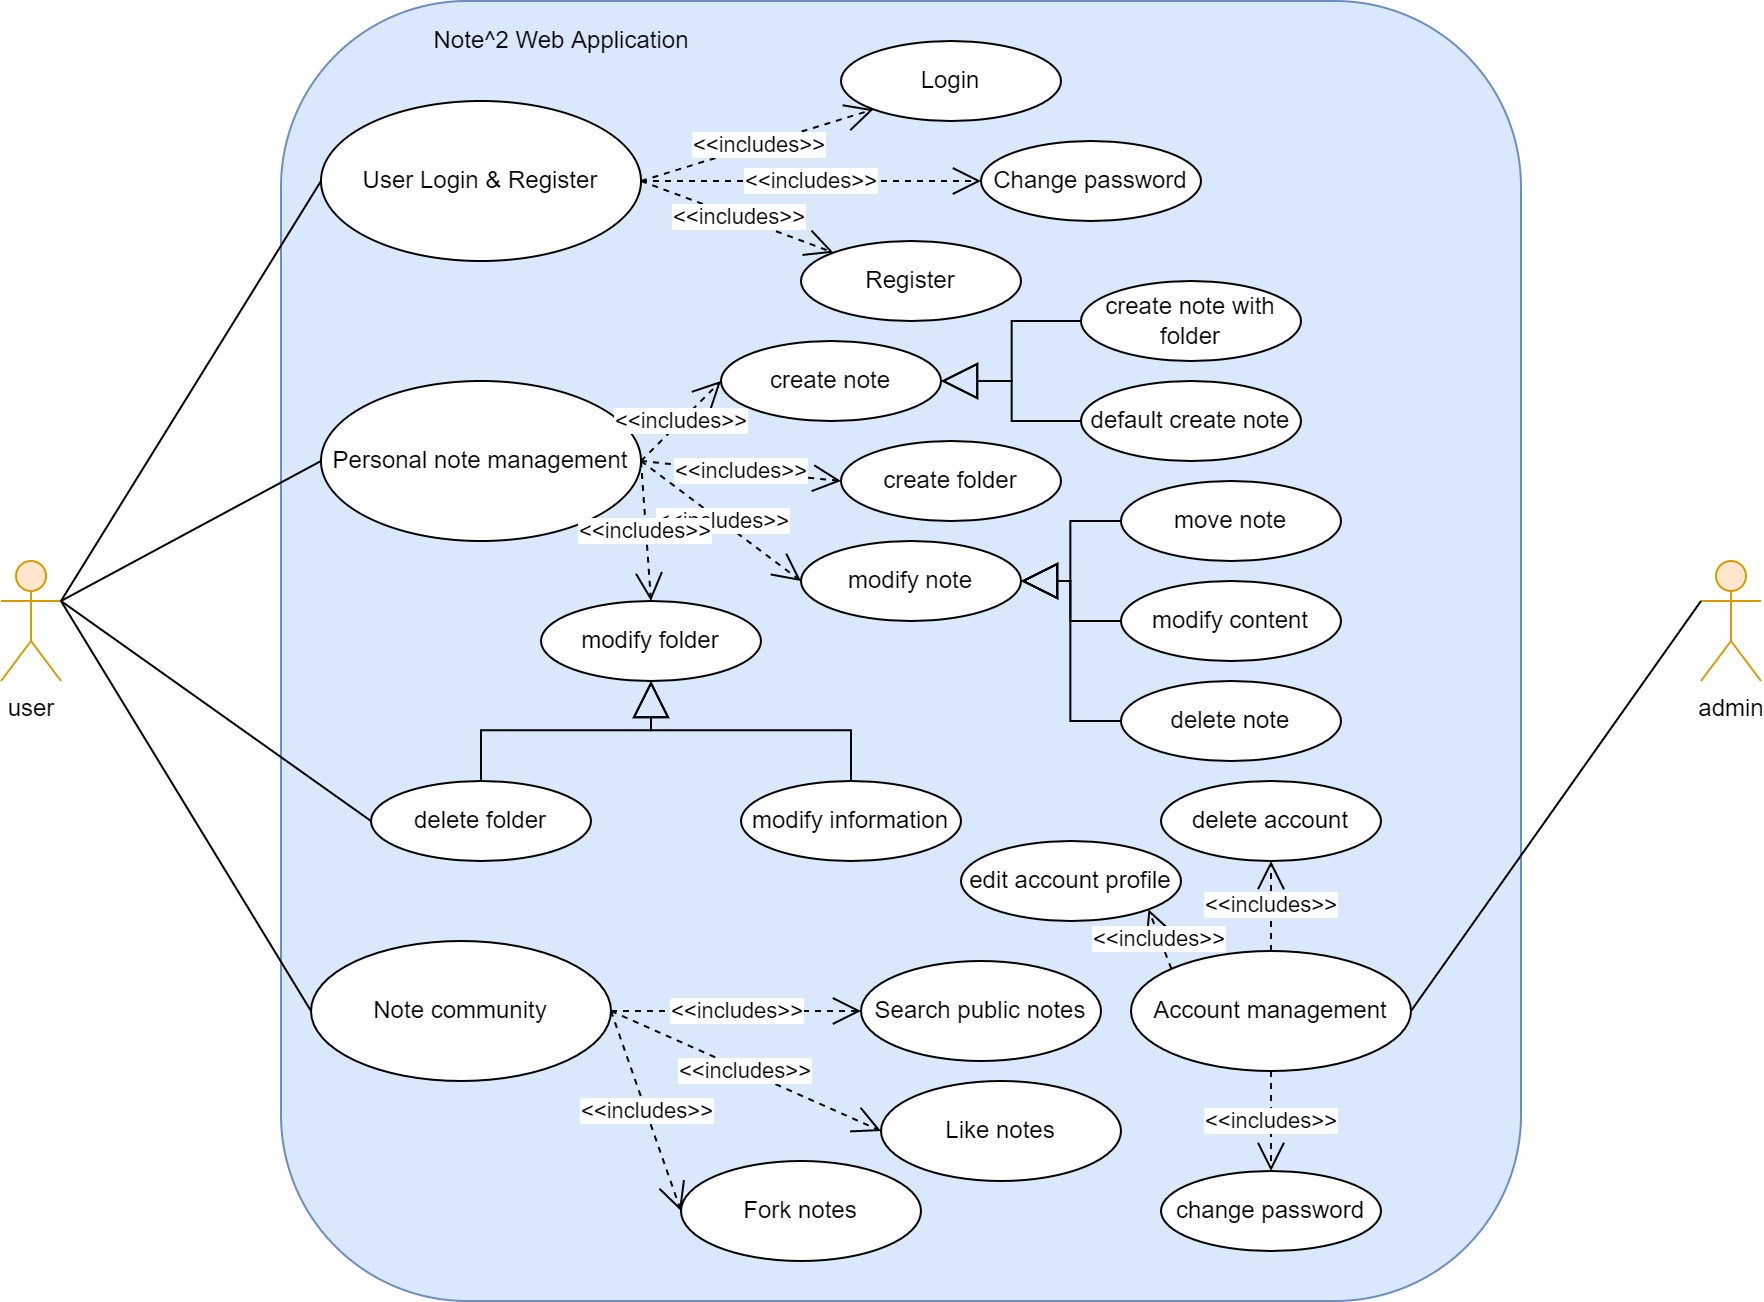

The diagram above was exported from draw.io. Its source (the exported page's mxGraphModel, read from the mxfile embedded in the PNG):
<mxGraphModel dx="1384" dy="772" grid="1" gridSize="10" guides="1" tooltips="1" connect="1" arrows="1" fold="1" page="1" pageScale="1" pageWidth="850" pageHeight="1100" math="0" shadow="0">
  <root>
    <mxCell id="0" />
    <mxCell id="1" parent="0" />
    <mxCell id="SFZvqXPqN9foTzebNhao-1" value="&lt;font color=&quot;#000000&quot;&gt;user&lt;/font&gt;" style="shape=umlActor;verticalLabelPosition=bottom;verticalAlign=top;html=1;fillColor=#ffe6cc;strokeColor=#d79b00;" vertex="1" parent="1">
      <mxGeometry x="120" y="410" width="30" height="60" as="geometry" />
    </mxCell>
    <mxCell id="SFZvqXPqN9foTzebNhao-5" value="admin" style="shape=umlActor;verticalLabelPosition=bottom;verticalAlign=top;html=1;fillColor=#ffe6cc;strokeColor=#d79b00;" vertex="1" parent="1">
      <mxGeometry x="970" y="410" width="30" height="60" as="geometry" />
    </mxCell>
    <mxCell id="SFZvqXPqN9foTzebNhao-8" value="" style="rounded=1;whiteSpace=wrap;html=1;fillColor=#dae8fc;strokeColor=#6c8ebf;" vertex="1" parent="1">
      <mxGeometry x="260" y="130" width="620" height="650" as="geometry" />
    </mxCell>
    <mxCell id="SFZvqXPqN9foTzebNhao-10" value="Note^2 Web Application" style="text;html=1;align=center;verticalAlign=middle;resizable=0;points=[];autosize=1;strokeColor=none;fillColor=none;fontColor=#000000;" vertex="1" parent="1">
      <mxGeometry x="330" y="140" width="140" height="20" as="geometry" />
    </mxCell>
    <mxCell id="SFZvqXPqN9foTzebNhao-11" value="User Login &amp;amp; Register" style="ellipse;whiteSpace=wrap;html=1;fontColor=#000000;" vertex="1" parent="1">
      <mxGeometry x="280" y="180" width="160" height="80" as="geometry" />
    </mxCell>
    <mxCell id="SFZvqXPqN9foTzebNhao-12" value="Login" style="ellipse;whiteSpace=wrap;html=1;fontColor=#000000;" vertex="1" parent="1">
      <mxGeometry x="540" y="150" width="110" height="40" as="geometry" />
    </mxCell>
    <mxCell id="SFZvqXPqN9foTzebNhao-13" value="Change password" style="ellipse;whiteSpace=wrap;html=1;fontColor=#000000;" vertex="1" parent="1">
      <mxGeometry x="610" y="200" width="110" height="40" as="geometry" />
    </mxCell>
    <mxCell id="SFZvqXPqN9foTzebNhao-14" value="Register" style="ellipse;whiteSpace=wrap;html=1;fontColor=#000000;" vertex="1" parent="1">
      <mxGeometry x="520" y="250" width="110" height="40" as="geometry" />
    </mxCell>
    <mxCell id="SFZvqXPqN9foTzebNhao-15" value="&amp;lt;&amp;lt;includes&amp;gt;&amp;gt;" style="endArrow=open;endSize=12;dashed=1;html=1;rounded=0;fontColor=#000000;exitX=1;exitY=0.5;exitDx=0;exitDy=0;entryX=0;entryY=1;entryDx=0;entryDy=0;" edge="1" parent="1" source="SFZvqXPqN9foTzebNhao-11" target="SFZvqXPqN9foTzebNhao-12">
      <mxGeometry width="160" relative="1" as="geometry">
        <mxPoint x="340" y="300" as="sourcePoint" />
        <mxPoint x="500" y="300" as="targetPoint" />
      </mxGeometry>
    </mxCell>
    <mxCell id="SFZvqXPqN9foTzebNhao-16" value="&amp;lt;&amp;lt;includes&amp;gt;&amp;gt;" style="endArrow=open;endSize=12;dashed=1;html=1;rounded=0;fontColor=#000000;exitX=1;exitY=0.5;exitDx=0;exitDy=0;entryX=0;entryY=0.5;entryDx=0;entryDy=0;" edge="1" parent="1" source="SFZvqXPqN9foTzebNhao-11" target="SFZvqXPqN9foTzebNhao-13">
      <mxGeometry width="160" relative="1" as="geometry">
        <mxPoint x="450" y="220" as="sourcePoint" />
        <mxPoint x="506.1091270347399" y="194.14213562373095" as="targetPoint" />
      </mxGeometry>
    </mxCell>
    <mxCell id="SFZvqXPqN9foTzebNhao-17" value="&amp;lt;&amp;lt;includes&amp;gt;&amp;gt;" style="endArrow=open;endSize=12;dashed=1;html=1;rounded=0;fontColor=#000000;exitX=1;exitY=0.5;exitDx=0;exitDy=0;entryX=0;entryY=0;entryDx=0;entryDy=0;" edge="1" parent="1" source="SFZvqXPqN9foTzebNhao-11" target="SFZvqXPqN9foTzebNhao-14">
      <mxGeometry width="160" relative="1" as="geometry">
        <mxPoint x="450" y="220" as="sourcePoint" />
        <mxPoint x="560" y="230" as="targetPoint" />
      </mxGeometry>
    </mxCell>
    <mxCell id="SFZvqXPqN9foTzebNhao-18" value="Personal note management" style="ellipse;whiteSpace=wrap;html=1;fontColor=#000000;" vertex="1" parent="1">
      <mxGeometry x="280" y="320" width="160" height="80" as="geometry" />
    </mxCell>
    <mxCell id="SFZvqXPqN9foTzebNhao-19" value="create note" style="ellipse;whiteSpace=wrap;html=1;fontColor=#000000;" vertex="1" parent="1">
      <mxGeometry x="480" y="300" width="110" height="40" as="geometry" />
    </mxCell>
    <mxCell id="SFZvqXPqN9foTzebNhao-20" value="&amp;lt;&amp;lt;includes&amp;gt;&amp;gt;" style="endArrow=open;endSize=12;dashed=1;html=1;rounded=0;fontColor=#000000;exitX=1;exitY=0.5;exitDx=0;exitDy=0;entryX=0;entryY=0.5;entryDx=0;entryDy=0;" edge="1" parent="1" source="SFZvqXPqN9foTzebNhao-18" target="SFZvqXPqN9foTzebNhao-19">
      <mxGeometry width="160" relative="1" as="geometry">
        <mxPoint x="450" y="220" as="sourcePoint" />
        <mxPoint x="506.1091270347399" y="265.85786437626905" as="targetPoint" />
      </mxGeometry>
    </mxCell>
    <mxCell id="SFZvqXPqN9foTzebNhao-21" value="create note with folder" style="ellipse;whiteSpace=wrap;html=1;fontColor=#000000;" vertex="1" parent="1">
      <mxGeometry x="660" y="270" width="110" height="40" as="geometry" />
    </mxCell>
    <mxCell id="SFZvqXPqN9foTzebNhao-22" value="default create note" style="ellipse;whiteSpace=wrap;html=1;fontColor=#000000;" vertex="1" parent="1">
      <mxGeometry x="660" y="320" width="110" height="40" as="geometry" />
    </mxCell>
    <mxCell id="SFZvqXPqN9foTzebNhao-24" value="" style="endArrow=block;endSize=16;endFill=0;html=1;rounded=0;fontColor=#000000;entryX=1;entryY=0.5;entryDx=0;entryDy=0;exitX=0;exitY=0.5;exitDx=0;exitDy=0;edgeStyle=elbowEdgeStyle;" edge="1" parent="1" source="SFZvqXPqN9foTzebNhao-21" target="SFZvqXPqN9foTzebNhao-19">
      <mxGeometry width="160" relative="1" as="geometry">
        <mxPoint x="340" y="280" as="sourcePoint" />
        <mxPoint x="500" y="280" as="targetPoint" />
      </mxGeometry>
    </mxCell>
    <mxCell id="SFZvqXPqN9foTzebNhao-25" value="" style="endArrow=block;endSize=16;endFill=0;html=1;rounded=0;fontColor=#000000;exitX=0;exitY=0.5;exitDx=0;exitDy=0;edgeStyle=elbowEdgeStyle;entryX=1;entryY=0.5;entryDx=0;entryDy=0;" edge="1" parent="1" source="SFZvqXPqN9foTzebNhao-22" target="SFZvqXPqN9foTzebNhao-19">
      <mxGeometry width="160" relative="1" as="geometry">
        <mxPoint x="650" y="290" as="sourcePoint" />
        <mxPoint x="630" y="310" as="targetPoint" />
      </mxGeometry>
    </mxCell>
    <mxCell id="SFZvqXPqN9foTzebNhao-26" value="modify note" style="ellipse;whiteSpace=wrap;html=1;fontColor=#000000;" vertex="1" parent="1">
      <mxGeometry x="520" y="400" width="110" height="40" as="geometry" />
    </mxCell>
    <mxCell id="SFZvqXPqN9foTzebNhao-27" value="&amp;lt;&amp;lt;includes&amp;gt;&amp;gt;" style="endArrow=open;endSize=12;dashed=1;html=1;rounded=0;fontColor=#000000;exitX=1;exitY=0.5;exitDx=0;exitDy=0;entryX=0;entryY=0.5;entryDx=0;entryDy=0;" edge="1" parent="1" source="SFZvqXPqN9foTzebNhao-18" target="SFZvqXPqN9foTzebNhao-26">
      <mxGeometry width="160" relative="1" as="geometry">
        <mxPoint x="450" y="360" as="sourcePoint" />
        <mxPoint x="490" y="330" as="targetPoint" />
      </mxGeometry>
    </mxCell>
    <mxCell id="SFZvqXPqN9foTzebNhao-28" value="create folder" style="ellipse;whiteSpace=wrap;html=1;fontColor=#000000;" vertex="1" parent="1">
      <mxGeometry x="540" y="350" width="110" height="40" as="geometry" />
    </mxCell>
    <mxCell id="SFZvqXPqN9foTzebNhao-29" value="&amp;lt;&amp;lt;includes&amp;gt;&amp;gt;" style="endArrow=open;endSize=12;dashed=1;html=1;rounded=0;fontColor=#000000;exitX=1;exitY=0.5;exitDx=0;exitDy=0;entryX=0;entryY=0.5;entryDx=0;entryDy=0;" edge="1" parent="1" source="SFZvqXPqN9foTzebNhao-18" target="SFZvqXPqN9foTzebNhao-28">
      <mxGeometry width="160" relative="1" as="geometry">
        <mxPoint x="450" y="360" as="sourcePoint" />
        <mxPoint x="490" y="450" as="targetPoint" />
      </mxGeometry>
    </mxCell>
    <mxCell id="SFZvqXPqN9foTzebNhao-31" value="Fork notes" style="ellipse;whiteSpace=wrap;html=1;fontColor=#000000;" vertex="1" parent="1">
      <mxGeometry x="460" y="710" width="120" height="50" as="geometry" />
    </mxCell>
    <mxCell id="SFZvqXPqN9foTzebNhao-32" value="Like notes" style="ellipse;whiteSpace=wrap;html=1;fontColor=#000000;" vertex="1" parent="1">
      <mxGeometry x="560" y="670" width="120" height="50" as="geometry" />
    </mxCell>
    <mxCell id="SFZvqXPqN9foTzebNhao-33" value="Search public notes" style="ellipse;whiteSpace=wrap;html=1;fontColor=#000000;" vertex="1" parent="1">
      <mxGeometry x="550" y="610" width="120" height="50" as="geometry" />
    </mxCell>
    <mxCell id="SFZvqXPqN9foTzebNhao-34" value="Note community" style="ellipse;whiteSpace=wrap;html=1;fontColor=#000000;" vertex="1" parent="1">
      <mxGeometry x="275" y="600" width="150" height="70" as="geometry" />
    </mxCell>
    <mxCell id="SFZvqXPqN9foTzebNhao-39" value="&amp;lt;&amp;lt;includes&amp;gt;&amp;gt;" style="endArrow=open;endSize=12;dashed=1;html=1;rounded=0;fontColor=#000000;exitX=1;exitY=0.5;exitDx=0;exitDy=0;entryX=0;entryY=0.5;entryDx=0;entryDy=0;" edge="1" parent="1" source="SFZvqXPqN9foTzebNhao-34" target="SFZvqXPqN9foTzebNhao-33">
      <mxGeometry width="160" relative="1" as="geometry">
        <mxPoint x="450" y="370" as="sourcePoint" />
        <mxPoint x="490" y="330" as="targetPoint" />
      </mxGeometry>
    </mxCell>
    <mxCell id="SFZvqXPqN9foTzebNhao-40" value="&amp;lt;&amp;lt;includes&amp;gt;&amp;gt;" style="endArrow=open;endSize=12;dashed=1;html=1;rounded=0;fontColor=#000000;exitX=1;exitY=0.5;exitDx=0;exitDy=0;entryX=0;entryY=0.5;entryDx=0;entryDy=0;" edge="1" parent="1" source="SFZvqXPqN9foTzebNhao-34" target="SFZvqXPqN9foTzebNhao-32">
      <mxGeometry width="160" relative="1" as="geometry">
        <mxPoint x="450" y="370" as="sourcePoint" />
        <mxPoint x="490" y="330" as="targetPoint" />
      </mxGeometry>
    </mxCell>
    <mxCell id="SFZvqXPqN9foTzebNhao-41" value="&amp;lt;&amp;lt;includes&amp;gt;&amp;gt;" style="endArrow=open;endSize=12;dashed=1;html=1;rounded=0;fontColor=#000000;exitX=1;exitY=0.5;exitDx=0;exitDy=0;entryX=0;entryY=0.5;entryDx=0;entryDy=0;" edge="1" parent="1" source="SFZvqXPqN9foTzebNhao-34" target="SFZvqXPqN9foTzebNhao-31">
      <mxGeometry width="160" relative="1" as="geometry">
        <mxPoint x="445" y="505" as="sourcePoint" />
        <mxPoint x="525" y="565" as="targetPoint" />
      </mxGeometry>
    </mxCell>
    <mxCell id="SFZvqXPqN9foTzebNhao-42" value="Account management" style="ellipse;whiteSpace=wrap;html=1;fontColor=#000000;" vertex="1" parent="1">
      <mxGeometry x="685" y="605" width="140" height="60" as="geometry" />
    </mxCell>
    <mxCell id="SFZvqXPqN9foTzebNhao-43" value="delete account" style="ellipse;whiteSpace=wrap;html=1;fontColor=#000000;" vertex="1" parent="1">
      <mxGeometry x="700" y="520" width="110" height="40" as="geometry" />
    </mxCell>
    <mxCell id="SFZvqXPqN9foTzebNhao-44" value="change password" style="ellipse;whiteSpace=wrap;html=1;fontColor=#000000;" vertex="1" parent="1">
      <mxGeometry x="700" y="715" width="110" height="40" as="geometry" />
    </mxCell>
    <mxCell id="SFZvqXPqN9foTzebNhao-45" value="modify folder" style="ellipse;whiteSpace=wrap;html=1;fontColor=#000000;" vertex="1" parent="1">
      <mxGeometry x="390" y="430" width="110" height="40" as="geometry" />
    </mxCell>
    <mxCell id="SFZvqXPqN9foTzebNhao-46" value="&amp;lt;&amp;lt;includes&amp;gt;&amp;gt;" style="endArrow=open;endSize=12;dashed=1;html=1;rounded=0;fontColor=#000000;exitX=1;exitY=0.5;exitDx=0;exitDy=0;entryX=0.5;entryY=0;entryDx=0;entryDy=0;" edge="1" parent="1" source="SFZvqXPqN9foTzebNhao-18" target="SFZvqXPqN9foTzebNhao-45">
      <mxGeometry width="160" relative="1" as="geometry">
        <mxPoint x="450" y="370" as="sourcePoint" />
        <mxPoint x="530" y="430" as="targetPoint" />
      </mxGeometry>
    </mxCell>
    <mxCell id="SFZvqXPqN9foTzebNhao-47" value="move note" style="ellipse;whiteSpace=wrap;html=1;fontColor=#000000;" vertex="1" parent="1">
      <mxGeometry x="680" y="370" width="110" height="40" as="geometry" />
    </mxCell>
    <mxCell id="SFZvqXPqN9foTzebNhao-48" value="" style="endArrow=block;endSize=16;endFill=0;html=1;rounded=0;fontColor=#000000;entryX=1;entryY=0.5;entryDx=0;entryDy=0;exitX=0;exitY=0.5;exitDx=0;exitDy=0;edgeStyle=elbowEdgeStyle;" edge="1" parent="1" source="SFZvqXPqN9foTzebNhao-47" target="SFZvqXPqN9foTzebNhao-26">
      <mxGeometry width="160" relative="1" as="geometry">
        <mxPoint x="670" y="300" as="sourcePoint" />
        <mxPoint x="600" y="330" as="targetPoint" />
      </mxGeometry>
    </mxCell>
    <mxCell id="SFZvqXPqN9foTzebNhao-49" value="modify content" style="ellipse;whiteSpace=wrap;html=1;fontColor=#000000;" vertex="1" parent="1">
      <mxGeometry x="680" y="420" width="110" height="40" as="geometry" />
    </mxCell>
    <mxCell id="SFZvqXPqN9foTzebNhao-50" value="" style="endArrow=block;endSize=16;endFill=0;html=1;rounded=0;fontColor=#000000;exitX=0;exitY=0.5;exitDx=0;exitDy=0;edgeStyle=elbowEdgeStyle;entryX=1;entryY=0.5;entryDx=0;entryDy=0;" edge="1" parent="1" source="SFZvqXPqN9foTzebNhao-49" target="SFZvqXPqN9foTzebNhao-26">
      <mxGeometry width="160" relative="1" as="geometry">
        <mxPoint x="670" y="350" as="sourcePoint" />
        <mxPoint x="600" y="330" as="targetPoint" />
      </mxGeometry>
    </mxCell>
    <mxCell id="SFZvqXPqN9foTzebNhao-51" value="delete note" style="ellipse;whiteSpace=wrap;html=1;fontColor=#000000;" vertex="1" parent="1">
      <mxGeometry x="680" y="470" width="110" height="40" as="geometry" />
    </mxCell>
    <mxCell id="SFZvqXPqN9foTzebNhao-52" value="" style="endArrow=block;endSize=16;endFill=0;html=1;rounded=0;fontColor=#000000;exitX=0;exitY=0.5;exitDx=0;exitDy=0;edgeStyle=elbowEdgeStyle;entryX=1;entryY=0.5;entryDx=0;entryDy=0;" edge="1" parent="1" source="SFZvqXPqN9foTzebNhao-51" target="SFZvqXPqN9foTzebNhao-26">
      <mxGeometry width="160" relative="1" as="geometry">
        <mxPoint x="690" y="450" as="sourcePoint" />
        <mxPoint x="640" y="430" as="targetPoint" />
      </mxGeometry>
    </mxCell>
    <mxCell id="SFZvqXPqN9foTzebNhao-53" value="delete folder" style="ellipse;whiteSpace=wrap;html=1;fontColor=#000000;" vertex="1" parent="1">
      <mxGeometry x="305" y="520" width="110" height="40" as="geometry" />
    </mxCell>
    <mxCell id="SFZvqXPqN9foTzebNhao-54" value="modify information" style="ellipse;whiteSpace=wrap;html=1;fontColor=#000000;" vertex="1" parent="1">
      <mxGeometry x="490" y="520" width="110" height="40" as="geometry" />
    </mxCell>
    <mxCell id="SFZvqXPqN9foTzebNhao-55" value="" style="endArrow=block;endSize=16;endFill=0;html=1;rounded=0;fontColor=#000000;exitX=0.5;exitY=0;exitDx=0;exitDy=0;edgeStyle=elbowEdgeStyle;entryX=0.5;entryY=1;entryDx=0;entryDy=0;elbow=vertical;" edge="1" parent="1" source="SFZvqXPqN9foTzebNhao-53" target="SFZvqXPqN9foTzebNhao-45">
      <mxGeometry width="160" relative="1" as="geometry">
        <mxPoint x="690" y="500" as="sourcePoint" />
        <mxPoint x="640" y="430" as="targetPoint" />
      </mxGeometry>
    </mxCell>
    <mxCell id="SFZvqXPqN9foTzebNhao-56" value="" style="endArrow=block;endSize=16;endFill=0;html=1;rounded=0;fontColor=#000000;exitX=0.5;exitY=0;exitDx=0;exitDy=0;edgeStyle=elbowEdgeStyle;entryX=0.5;entryY=1;entryDx=0;entryDy=0;elbow=vertical;" edge="1" parent="1" source="SFZvqXPqN9foTzebNhao-54" target="SFZvqXPqN9foTzebNhao-45">
      <mxGeometry width="160" relative="1" as="geometry">
        <mxPoint x="370" y="530" as="sourcePoint" />
        <mxPoint x="455" y="480" as="targetPoint" />
      </mxGeometry>
    </mxCell>
    <mxCell id="SFZvqXPqN9foTzebNhao-57" value="&amp;lt;&amp;lt;includes&amp;gt;&amp;gt;" style="endArrow=open;endSize=12;dashed=1;html=1;rounded=0;fontColor=#000000;exitX=0.5;exitY=0;exitDx=0;exitDy=0;entryX=0.5;entryY=1;entryDx=0;entryDy=0;" edge="1" parent="1" source="SFZvqXPqN9foTzebNhao-42" target="SFZvqXPqN9foTzebNhao-43">
      <mxGeometry width="160" relative="1" as="geometry">
        <mxPoint x="450" y="370" as="sourcePoint" />
        <mxPoint x="490" y="330" as="targetPoint" />
      </mxGeometry>
    </mxCell>
    <mxCell id="SFZvqXPqN9foTzebNhao-58" value="&amp;lt;&amp;lt;includes&amp;gt;&amp;gt;" style="endArrow=open;endSize=12;dashed=1;html=1;rounded=0;fontColor=#000000;exitX=0.5;exitY=1;exitDx=0;exitDy=0;entryX=0.5;entryY=0;entryDx=0;entryDy=0;" edge="1" parent="1" source="SFZvqXPqN9foTzebNhao-42" target="SFZvqXPqN9foTzebNhao-44">
      <mxGeometry width="160" relative="1" as="geometry">
        <mxPoint x="950" y="320" as="sourcePoint" />
        <mxPoint x="893.8908729652601" y="294.14213562373095" as="targetPoint" />
      </mxGeometry>
    </mxCell>
    <mxCell id="SFZvqXPqN9foTzebNhao-60" value="" style="endArrow=none;html=1;rounded=0;fontColor=#000000;elbow=vertical;entryX=0;entryY=0.5;entryDx=0;entryDy=0;exitX=1;exitY=0.3333333333333333;exitDx=0;exitDy=0;exitPerimeter=0;" edge="1" parent="1" source="SFZvqXPqN9foTzebNhao-1" target="SFZvqXPqN9foTzebNhao-11">
      <mxGeometry width="50" height="50" relative="1" as="geometry">
        <mxPoint x="610" y="490" as="sourcePoint" />
        <mxPoint x="660" y="440" as="targetPoint" />
      </mxGeometry>
    </mxCell>
    <mxCell id="SFZvqXPqN9foTzebNhao-61" value="" style="endArrow=none;html=1;rounded=0;fontColor=#000000;elbow=vertical;entryX=0;entryY=0.5;entryDx=0;entryDy=0;exitX=1;exitY=0.3333333333333333;exitDx=0;exitDy=0;exitPerimeter=0;" edge="1" parent="1" source="SFZvqXPqN9foTzebNhao-1" target="SFZvqXPqN9foTzebNhao-18">
      <mxGeometry width="50" height="50" relative="1" as="geometry">
        <mxPoint x="160" y="427.2413793103449" as="sourcePoint" />
        <mxPoint x="290" y="230" as="targetPoint" />
      </mxGeometry>
    </mxCell>
    <mxCell id="SFZvqXPqN9foTzebNhao-62" value="" style="endArrow=none;html=1;rounded=0;fontColor=#000000;elbow=vertical;entryX=0;entryY=0.5;entryDx=0;entryDy=0;exitX=1;exitY=0.3333333333333333;exitDx=0;exitDy=0;exitPerimeter=0;" edge="1" parent="1" source="SFZvqXPqN9foTzebNhao-1" target="SFZvqXPqN9foTzebNhao-53">
      <mxGeometry width="50" height="50" relative="1" as="geometry">
        <mxPoint x="160" y="440" as="sourcePoint" />
        <mxPoint x="290" y="370" as="targetPoint" />
      </mxGeometry>
    </mxCell>
    <mxCell id="SFZvqXPqN9foTzebNhao-63" value="" style="endArrow=none;html=1;rounded=0;fontColor=#000000;elbow=vertical;entryX=0;entryY=0.5;entryDx=0;entryDy=0;exitX=1;exitY=0.3333333333333333;exitDx=0;exitDy=0;exitPerimeter=0;" edge="1" parent="1" source="SFZvqXPqN9foTzebNhao-1" target="SFZvqXPqN9foTzebNhao-34">
      <mxGeometry width="50" height="50" relative="1" as="geometry">
        <mxPoint x="160" y="440" as="sourcePoint" />
        <mxPoint x="315" y="550" as="targetPoint" />
      </mxGeometry>
    </mxCell>
    <mxCell id="SFZvqXPqN9foTzebNhao-64" value="" style="endArrow=none;html=1;rounded=0;fontColor=#000000;elbow=vertical;entryX=0;entryY=0.3333333333333333;entryDx=0;entryDy=0;entryPerimeter=0;exitX=1;exitY=0.5;exitDx=0;exitDy=0;" edge="1" parent="1" source="SFZvqXPqN9foTzebNhao-42" target="SFZvqXPqN9foTzebNhao-5">
      <mxGeometry width="50" height="50" relative="1" as="geometry">
        <mxPoint x="610" y="490" as="sourcePoint" />
        <mxPoint x="660" y="440" as="targetPoint" />
      </mxGeometry>
    </mxCell>
    <mxCell id="SFZvqXPqN9foTzebNhao-65" value="edit account profile" style="ellipse;whiteSpace=wrap;html=1;fontColor=#000000;" vertex="1" parent="1">
      <mxGeometry x="600" y="550" width="110" height="40" as="geometry" />
    </mxCell>
    <mxCell id="SFZvqXPqN9foTzebNhao-66" value="&amp;lt;&amp;lt;includes&amp;gt;&amp;gt;" style="endArrow=open;endSize=12;dashed=1;html=1;rounded=0;fontColor=#000000;exitX=0;exitY=0;exitDx=0;exitDy=0;entryX=1;entryY=1;entryDx=0;entryDy=0;" edge="1" parent="1" source="SFZvqXPqN9foTzebNhao-42" target="SFZvqXPqN9foTzebNhao-65">
      <mxGeometry width="160" relative="1" as="geometry">
        <mxPoint x="765" y="615" as="sourcePoint" />
        <mxPoint x="765" y="570" as="targetPoint" />
      </mxGeometry>
    </mxCell>
  </root>
</mxGraphModel>